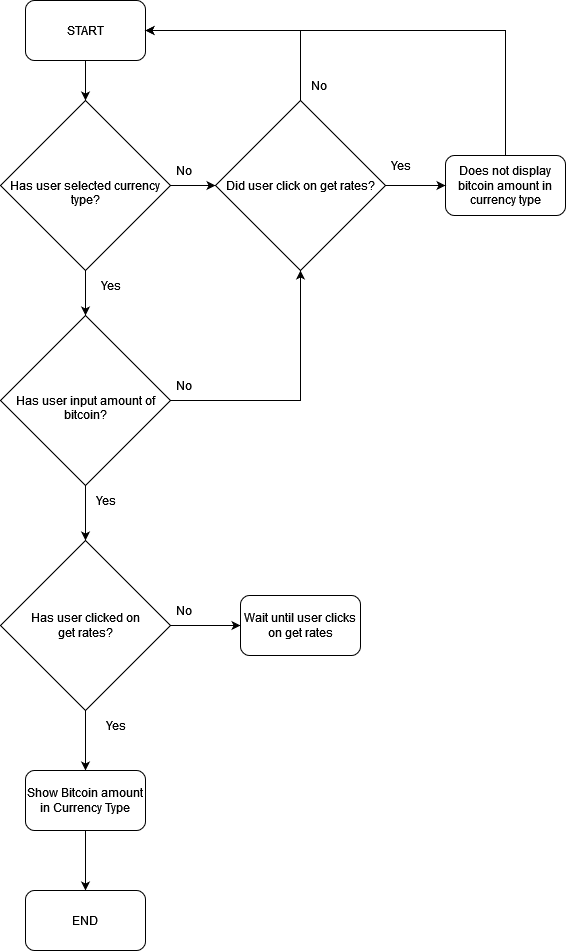

The diagram above was exported from draw.io. Its source (the exported page's mxGraphModel, read from the mxfile embedded in the PNG):
<mxGraphModel dx="1434" dy="787" grid="1" gridSize="10" guides="1" tooltips="1" connect="1" arrows="1" fold="1" page="1" pageScale="1" pageWidth="827" pageHeight="1169" math="0" shadow="0">
  <root>
    <mxCell id="WIyWlLk6GJQsqaUBKTNV-0" />
    <mxCell id="WIyWlLk6GJQsqaUBKTNV-1" parent="WIyWlLk6GJQsqaUBKTNV-0" />
    <mxCell id="mpGO2xrKkDSr44u1EZPv-6" style="edgeStyle=orthogonalEdgeStyle;rounded=0;orthogonalLoop=1;jettySize=auto;html=1;exitX=0.5;exitY=1;exitDx=0;exitDy=0;entryX=0.5;entryY=0;entryDx=0;entryDy=0;" edge="1" parent="WIyWlLk6GJQsqaUBKTNV-1" source="mpGO2xrKkDSr44u1EZPv-0" target="mpGO2xrKkDSr44u1EZPv-1">
      <mxGeometry relative="1" as="geometry" />
    </mxCell>
    <mxCell id="mpGO2xrKkDSr44u1EZPv-0" value="START" style="rounded=1;whiteSpace=wrap;html=1;" vertex="1" parent="WIyWlLk6GJQsqaUBKTNV-1">
      <mxGeometry x="80" y="100" width="120" height="60" as="geometry" />
    </mxCell>
    <mxCell id="mpGO2xrKkDSr44u1EZPv-7" style="edgeStyle=orthogonalEdgeStyle;rounded=0;orthogonalLoop=1;jettySize=auto;html=1;exitX=0.5;exitY=1;exitDx=0;exitDy=0;entryX=0.5;entryY=0;entryDx=0;entryDy=0;" edge="1" parent="WIyWlLk6GJQsqaUBKTNV-1" source="mpGO2xrKkDSr44u1EZPv-1" target="mpGO2xrKkDSr44u1EZPv-2">
      <mxGeometry relative="1" as="geometry" />
    </mxCell>
    <mxCell id="mpGO2xrKkDSr44u1EZPv-19" style="edgeStyle=orthogonalEdgeStyle;rounded=0;orthogonalLoop=1;jettySize=auto;html=1;exitX=1;exitY=0.5;exitDx=0;exitDy=0;entryX=0;entryY=0.5;entryDx=0;entryDy=0;" edge="1" parent="WIyWlLk6GJQsqaUBKTNV-1" source="mpGO2xrKkDSr44u1EZPv-1" target="mpGO2xrKkDSr44u1EZPv-16">
      <mxGeometry relative="1" as="geometry" />
    </mxCell>
    <mxCell id="mpGO2xrKkDSr44u1EZPv-1" value="&lt;br&gt;&lt;div&gt;Has user selected currency type?&lt;/div&gt;" style="rhombus;whiteSpace=wrap;html=1;" vertex="1" parent="WIyWlLk6GJQsqaUBKTNV-1">
      <mxGeometry x="55" y="200" width="170" height="170" as="geometry" />
    </mxCell>
    <mxCell id="mpGO2xrKkDSr44u1EZPv-8" style="edgeStyle=orthogonalEdgeStyle;rounded=0;orthogonalLoop=1;jettySize=auto;html=1;exitX=0.5;exitY=1;exitDx=0;exitDy=0;entryX=0.5;entryY=0;entryDx=0;entryDy=0;" edge="1" parent="WIyWlLk6GJQsqaUBKTNV-1" source="mpGO2xrKkDSr44u1EZPv-2" target="mpGO2xrKkDSr44u1EZPv-3">
      <mxGeometry relative="1" as="geometry" />
    </mxCell>
    <mxCell id="mpGO2xrKkDSr44u1EZPv-31" style="edgeStyle=orthogonalEdgeStyle;rounded=0;orthogonalLoop=1;jettySize=auto;html=1;exitX=1;exitY=0.5;exitDx=0;exitDy=0;entryX=0.5;entryY=1;entryDx=0;entryDy=0;" edge="1" parent="WIyWlLk6GJQsqaUBKTNV-1" source="mpGO2xrKkDSr44u1EZPv-2" target="mpGO2xrKkDSr44u1EZPv-16">
      <mxGeometry relative="1" as="geometry" />
    </mxCell>
    <mxCell id="mpGO2xrKkDSr44u1EZPv-2" value="&lt;div&gt;&lt;br&gt;&lt;/div&gt;&lt;div&gt;Has user input amount of bitcoin?&lt;/div&gt;" style="rhombus;whiteSpace=wrap;html=1;" vertex="1" parent="WIyWlLk6GJQsqaUBKTNV-1">
      <mxGeometry x="55" y="415" width="170" height="170" as="geometry" />
    </mxCell>
    <mxCell id="mpGO2xrKkDSr44u1EZPv-9" style="edgeStyle=orthogonalEdgeStyle;rounded=0;orthogonalLoop=1;jettySize=auto;html=1;exitX=0.5;exitY=1;exitDx=0;exitDy=0;entryX=0.5;entryY=0;entryDx=0;entryDy=0;" edge="1" parent="WIyWlLk6GJQsqaUBKTNV-1" source="mpGO2xrKkDSr44u1EZPv-3" target="mpGO2xrKkDSr44u1EZPv-4">
      <mxGeometry relative="1" as="geometry" />
    </mxCell>
    <mxCell id="mpGO2xrKkDSr44u1EZPv-22" style="edgeStyle=orthogonalEdgeStyle;rounded=0;orthogonalLoop=1;jettySize=auto;html=1;exitX=1;exitY=0.5;exitDx=0;exitDy=0;entryX=0;entryY=0.5;entryDx=0;entryDy=0;" edge="1" parent="WIyWlLk6GJQsqaUBKTNV-1" source="mpGO2xrKkDSr44u1EZPv-3" target="mpGO2xrKkDSr44u1EZPv-21">
      <mxGeometry relative="1" as="geometry" />
    </mxCell>
    <mxCell id="mpGO2xrKkDSr44u1EZPv-3" value="&lt;div&gt;Has user clicked on&lt;/div&gt;&lt;div&gt;get rates?&lt;/div&gt;" style="rhombus;whiteSpace=wrap;html=1;" vertex="1" parent="WIyWlLk6GJQsqaUBKTNV-1">
      <mxGeometry x="55" y="640" width="170" height="170" as="geometry" />
    </mxCell>
    <mxCell id="mpGO2xrKkDSr44u1EZPv-11" style="edgeStyle=orthogonalEdgeStyle;rounded=0;orthogonalLoop=1;jettySize=auto;html=1;exitX=0.5;exitY=1;exitDx=0;exitDy=0;entryX=0.5;entryY=0;entryDx=0;entryDy=0;" edge="1" parent="WIyWlLk6GJQsqaUBKTNV-1" source="mpGO2xrKkDSr44u1EZPv-4" target="mpGO2xrKkDSr44u1EZPv-5">
      <mxGeometry relative="1" as="geometry" />
    </mxCell>
    <mxCell id="mpGO2xrKkDSr44u1EZPv-4" value="Show Bitcoin amount in Currency Type" style="rounded=1;whiteSpace=wrap;html=1;" vertex="1" parent="WIyWlLk6GJQsqaUBKTNV-1">
      <mxGeometry x="80" y="870" width="120" height="60" as="geometry" />
    </mxCell>
    <mxCell id="mpGO2xrKkDSr44u1EZPv-5" value="END" style="rounded=1;whiteSpace=wrap;html=1;" vertex="1" parent="WIyWlLk6GJQsqaUBKTNV-1">
      <mxGeometry x="80" y="990" width="120" height="60" as="geometry" />
    </mxCell>
    <mxCell id="mpGO2xrKkDSr44u1EZPv-34" style="edgeStyle=orthogonalEdgeStyle;rounded=0;orthogonalLoop=1;jettySize=auto;html=1;exitX=0.5;exitY=0;exitDx=0;exitDy=0;entryX=1;entryY=0.5;entryDx=0;entryDy=0;" edge="1" parent="WIyWlLk6GJQsqaUBKTNV-1" source="mpGO2xrKkDSr44u1EZPv-15" target="mpGO2xrKkDSr44u1EZPv-0">
      <mxGeometry relative="1" as="geometry" />
    </mxCell>
    <mxCell id="mpGO2xrKkDSr44u1EZPv-15" value="Does not display bitcoin amount in currency type" style="rounded=1;whiteSpace=wrap;html=1;" vertex="1" parent="WIyWlLk6GJQsqaUBKTNV-1">
      <mxGeometry x="500" y="255" width="120" height="60" as="geometry" />
    </mxCell>
    <mxCell id="mpGO2xrKkDSr44u1EZPv-17" style="edgeStyle=orthogonalEdgeStyle;rounded=0;orthogonalLoop=1;jettySize=auto;html=1;exitX=0.5;exitY=0;exitDx=0;exitDy=0;entryX=1;entryY=0.5;entryDx=0;entryDy=0;" edge="1" parent="WIyWlLk6GJQsqaUBKTNV-1" source="mpGO2xrKkDSr44u1EZPv-16" target="mpGO2xrKkDSr44u1EZPv-0">
      <mxGeometry relative="1" as="geometry" />
    </mxCell>
    <mxCell id="mpGO2xrKkDSr44u1EZPv-18" style="edgeStyle=orthogonalEdgeStyle;rounded=0;orthogonalLoop=1;jettySize=auto;html=1;exitX=1;exitY=0.5;exitDx=0;exitDy=0;entryX=0;entryY=0.5;entryDx=0;entryDy=0;" edge="1" parent="WIyWlLk6GJQsqaUBKTNV-1" source="mpGO2xrKkDSr44u1EZPv-16" target="mpGO2xrKkDSr44u1EZPv-15">
      <mxGeometry relative="1" as="geometry" />
    </mxCell>
    <mxCell id="mpGO2xrKkDSr44u1EZPv-16" value="Did user click on get rates?" style="rhombus;whiteSpace=wrap;html=1;" vertex="1" parent="WIyWlLk6GJQsqaUBKTNV-1">
      <mxGeometry x="270" y="200" width="170" height="170" as="geometry" />
    </mxCell>
    <mxCell id="mpGO2xrKkDSr44u1EZPv-21" value="Wait until user clicks on get rates" style="rounded=1;whiteSpace=wrap;html=1;" vertex="1" parent="WIyWlLk6GJQsqaUBKTNV-1">
      <mxGeometry x="295" y="695" width="120" height="60" as="geometry" />
    </mxCell>
    <mxCell id="mpGO2xrKkDSr44u1EZPv-24" value="No" style="text;strokeColor=none;fillColor=none;align=left;verticalAlign=middle;spacingLeft=4;spacingRight=4;overflow=hidden;points=[[0,0.5],[1,0.5]];portConstraint=eastwest;rotatable=0;whiteSpace=wrap;html=1;" vertex="1" parent="WIyWlLk6GJQsqaUBKTNV-1">
      <mxGeometry x="360" y="170" width="80" height="30" as="geometry" />
    </mxCell>
    <mxCell id="mpGO2xrKkDSr44u1EZPv-25" value="No" style="text;strokeColor=none;fillColor=none;align=left;verticalAlign=middle;spacingLeft=4;spacingRight=4;overflow=hidden;points=[[0,0.5],[1,0.5]];portConstraint=eastwest;rotatable=0;whiteSpace=wrap;html=1;" vertex="1" parent="WIyWlLk6GJQsqaUBKTNV-1">
      <mxGeometry x="225" y="255" width="80" height="30" as="geometry" />
    </mxCell>
    <mxCell id="mpGO2xrKkDSr44u1EZPv-27" value="No" style="text;strokeColor=none;fillColor=none;align=left;verticalAlign=middle;spacingLeft=4;spacingRight=4;overflow=hidden;points=[[0,0.5],[1,0.5]];portConstraint=eastwest;rotatable=0;whiteSpace=wrap;html=1;" vertex="1" parent="WIyWlLk6GJQsqaUBKTNV-1">
      <mxGeometry x="225" y="695" width="80" height="30" as="geometry" />
    </mxCell>
    <mxCell id="mpGO2xrKkDSr44u1EZPv-26" value="No" style="text;strokeColor=none;fillColor=none;align=left;verticalAlign=middle;spacingLeft=4;spacingRight=4;overflow=hidden;points=[[0,0.5],[1,0.5]];portConstraint=eastwest;rotatable=0;whiteSpace=wrap;html=1;" vertex="1" parent="WIyWlLk6GJQsqaUBKTNV-1">
      <mxGeometry x="225" y="470" width="80" height="30" as="geometry" />
    </mxCell>
    <mxCell id="mpGO2xrKkDSr44u1EZPv-29" value="Yes" style="text;strokeColor=none;fillColor=none;align=left;verticalAlign=middle;spacingLeft=4;spacingRight=4;overflow=hidden;points=[[0,0.5],[1,0.5]];portConstraint=eastwest;rotatable=0;whiteSpace=wrap;html=1;" vertex="1" parent="WIyWlLk6GJQsqaUBKTNV-1">
      <mxGeometry x="145" y="585" width="80" height="30" as="geometry" />
    </mxCell>
    <mxCell id="mpGO2xrKkDSr44u1EZPv-30" value="Yes" style="text;strokeColor=none;fillColor=none;align=left;verticalAlign=middle;spacingLeft=4;spacingRight=4;overflow=hidden;points=[[0,0.5],[1,0.5]];portConstraint=eastwest;rotatable=0;whiteSpace=wrap;html=1;" vertex="1" parent="WIyWlLk6GJQsqaUBKTNV-1">
      <mxGeometry x="155" y="810" width="80" height="30" as="geometry" />
    </mxCell>
    <mxCell id="mpGO2xrKkDSr44u1EZPv-32" value="Yes" style="text;strokeColor=none;fillColor=none;align=left;verticalAlign=middle;spacingLeft=4;spacingRight=4;overflow=hidden;points=[[0,0.5],[1,0.5]];portConstraint=eastwest;rotatable=0;whiteSpace=wrap;html=1;" vertex="1" parent="WIyWlLk6GJQsqaUBKTNV-1">
      <mxGeometry x="150" y="370" width="80" height="30" as="geometry" />
    </mxCell>
    <mxCell id="mpGO2xrKkDSr44u1EZPv-33" value="Yes" style="text;strokeColor=none;fillColor=none;align=left;verticalAlign=middle;spacingLeft=4;spacingRight=4;overflow=hidden;points=[[0,0.5],[1,0.5]];portConstraint=eastwest;rotatable=0;whiteSpace=wrap;html=1;" vertex="1" parent="WIyWlLk6GJQsqaUBKTNV-1">
      <mxGeometry x="440" y="250" width="80" height="30" as="geometry" />
    </mxCell>
  </root>
</mxGraphModel>